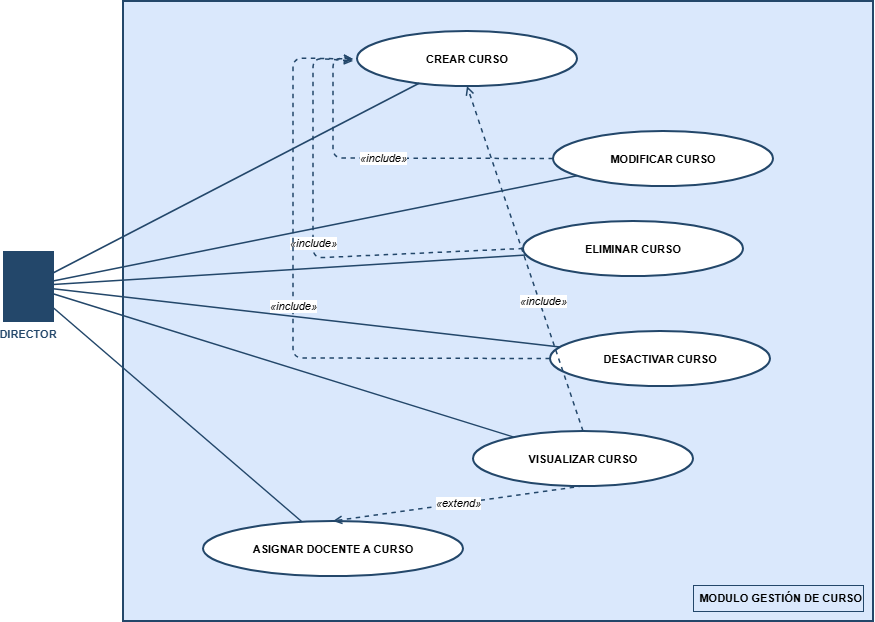

The diagram above was exported from draw.io. Its source (the exported page's mxGraphModel, read from the mxfile embedded in the PNG):
<mxGraphModel dx="1414" dy="749" grid="1" gridSize="10" guides="1" tooltips="1" connect="1" arrows="1" fold="1" page="1" pageScale="1" pageWidth="827" pageHeight="1169" math="0" shadow="0">
  <root>
    <mxCell id="0" />
    <mxCell id="1" parent="0" />
    <mxCell id="box" parent="1" style="rounded=0;whiteSpace=wrap;html=1;fillColor=#dae8fc;strokeColor=#23476a;strokeWidth=2;" value="" vertex="1">
      <mxGeometry height="620" width="750" x="180" y="40" as="geometry" />
    </mxCell>
    <mxCell id="box_label" parent="1" style="text;html=1;align=right;verticalAlign=middle;fontSize=11;fontStyle=1;strokeColor=#23476a;fillColor=#dae8fc;whiteSpace=nowrap;" value="MODULO GESTIÓN DE CURSO" vertex="1">
      <mxGeometry height="26" width="170" x="750" y="624" as="geometry" />
    </mxCell>
    <mxCell id="a_director" parent="1" style="shape=mxgraph.flowchart.actor;fillColor=#23476a;strokeColor=#23476a;fontColor=#23476a;labelPosition=center;verticalLabelPosition=bottom;verticalAlign=top;align=center;fontSize=11;fontStyle=1;" value="DIRECTOR" vertex="1">
      <mxGeometry height="70" width="50" x="60" y="290" as="geometry" />
    </mxCell>
    <mxCell id="uc1" parent="1" style="ellipse;whiteSpace=wrap;html=1;fontSize=11;fontStyle=1;strokeColor=#23476a;strokeWidth=2;fillColor=#ffffff;" value="CREAR CURSO" vertex="1">
      <mxGeometry height="55" width="220" x="414" y="70" as="geometry" />
    </mxCell>
    <mxCell id="uc2" parent="1" style="ellipse;whiteSpace=wrap;html=1;fontSize=11;fontStyle=1;strokeColor=#23476a;strokeWidth=2;fillColor=#ffffff;" value="MODIFICAR CURSO" vertex="1">
      <mxGeometry height="55" width="220" x="610" y="170" as="geometry" />
    </mxCell>
    <mxCell id="uc3" parent="1" style="ellipse;whiteSpace=wrap;html=1;fontSize=11;fontStyle=1;strokeColor=#23476a;strokeWidth=2;fillColor=#ffffff;" value="ELIMINAR CURSO" vertex="1">
      <mxGeometry height="55" width="220" x="580" y="260" as="geometry" />
    </mxCell>
    <mxCell id="uc4" parent="1" style="ellipse;whiteSpace=wrap;html=1;fontSize=11;fontStyle=1;strokeColor=#23476a;strokeWidth=2;fillColor=#ffffff;" value="DESACTIVAR CURSO" vertex="1">
      <mxGeometry height="55" width="220" x="607" y="370" as="geometry" />
    </mxCell>
    <mxCell id="uc5" parent="1" style="ellipse;whiteSpace=wrap;html=1;fontSize=11;fontStyle=1;strokeColor=#23476a;strokeWidth=2;fillColor=#ffffff;" value="VISUALIZAR CURSO" vertex="1">
      <mxGeometry height="55" width="220" x="530" y="470" as="geometry" />
    </mxCell>
    <mxCell id="uc6" parent="1" style="ellipse;whiteSpace=wrap;html=1;fontSize=11;fontStyle=1;strokeColor=#23476a;strokeWidth=2;fillColor=#ffffff;" value="ASIGNAR DOCENTE A CURSO" vertex="1">
      <mxGeometry height="55" width="260" x="260" y="560" as="geometry" />
    </mxCell>
    <mxCell id="e1" edge="1" parent="1" source="a_director" style="edgeStyle=none;html=1;endArrow=none;strokeColor=#23476a;strokeWidth=1.5;" target="uc1">
      <mxGeometry relative="1" as="geometry" />
    </mxCell>
    <mxCell id="e2" edge="1" parent="1" source="a_director" style="edgeStyle=none;html=1;endArrow=none;strokeColor=#23476a;strokeWidth=1.5;" target="uc2">
      <mxGeometry relative="1" as="geometry" />
    </mxCell>
    <mxCell id="e3" edge="1" parent="1" source="a_director" style="edgeStyle=none;html=1;endArrow=none;strokeColor=#23476a;strokeWidth=1.5;" target="uc3">
      <mxGeometry relative="1" as="geometry" />
    </mxCell>
    <mxCell id="e4" edge="1" parent="1" source="a_director" style="edgeStyle=none;html=1;endArrow=none;strokeColor=#23476a;strokeWidth=1.5;" target="uc4">
      <mxGeometry relative="1" as="geometry" />
    </mxCell>
    <mxCell id="e5" edge="1" parent="1" source="a_director" style="edgeStyle=none;html=1;endArrow=none;strokeColor=#23476a;strokeWidth=1.5;" target="uc5">
      <mxGeometry relative="1" as="geometry" />
    </mxCell>
    <mxCell id="e6" edge="1" parent="1" source="a_director" style="edgeStyle=none;html=1;endArrow=none;strokeColor=#23476a;strokeWidth=1.5;" target="uc6">
      <mxGeometry relative="1" as="geometry" />
    </mxCell>
    <mxCell id="inc1" edge="1" parent="1" source="uc2" style="edgeStyle=none;html=1;dashed=1;endArrow=open;endFill=0;strokeColor=#23476a;strokeWidth=1.5;fontSize=11;fontStyle=2;exitX=0;exitY=0.5;exitDx=0;exitDy=0;" value="«include»">
      <mxGeometry relative="1" as="geometry">
        <Array as="points">
          <mxPoint x="390" y="197" />
          <mxPoint x="390" y="97" />
        </Array>
        <mxPoint x="410" y="98" as="targetPoint" />
      </mxGeometry>
    </mxCell>
    <mxCell id="inc2" edge="1" parent="1" source="uc3" style="edgeStyle=none;html=1;dashed=1;endArrow=open;endFill=0;strokeColor=#23476a;strokeWidth=1.5;fontSize=11;fontStyle=2;exitX=0;exitY=0.5;exitDx=0;exitDy=0;" value="«include»">
      <mxGeometry relative="1" as="geometry">
        <Array as="points">
          <mxPoint x="370" y="297" />
          <mxPoint x="370" y="97" />
        </Array>
        <mxPoint x="410" y="100" as="targetPoint" />
      </mxGeometry>
    </mxCell>
    <mxCell id="inc3" edge="1" parent="1" source="uc4" style="edgeStyle=none;html=1;dashed=1;endArrow=open;endFill=0;strokeColor=#23476a;strokeWidth=1.5;fontSize=11;fontStyle=2;exitX=0;exitY=0.5;exitDx=0;exitDy=0;" value="«include»">
      <mxGeometry relative="1" as="geometry">
        <Array as="points">
          <mxPoint x="350" y="397" />
          <mxPoint x="350" y="97" />
        </Array>
        <mxPoint x="410" y="98" as="targetPoint" />
      </mxGeometry>
    </mxCell>
    <mxCell id="inc4" edge="1" parent="1" source="uc5" style="edgeStyle=none;html=1;dashed=1;endArrow=open;endFill=0;strokeColor=#23476a;strokeWidth=1.5;fontSize=11;fontStyle=2;exitX=0.5;exitY=0;exitDx=0;exitDy=0;entryX=0.5;entryY=1;entryDx=0;entryDy=0;" target="uc1" value="«include»">
      <mxGeometry relative="1" x="-0.2529" y="-4" as="geometry">
        <mxPoint as="offset" />
      </mxGeometry>
    </mxCell>
    <mxCell id="ext1" edge="1" parent="1" source="uc5" style="edgeStyle=none;html=1;dashed=1;endArrow=open;endFill=0;strokeColor=#23476a;strokeWidth=1.5;fontSize=11;fontStyle=2;exitX=0.5;exitY=1;exitDx=0;exitDy=0;entryX=0.5;entryY=0;entryDx=0;entryDy=0;" target="uc6" value="«extend»">
      <mxGeometry relative="1" as="geometry" />
    </mxCell>
  </root>
</mxGraphModel>